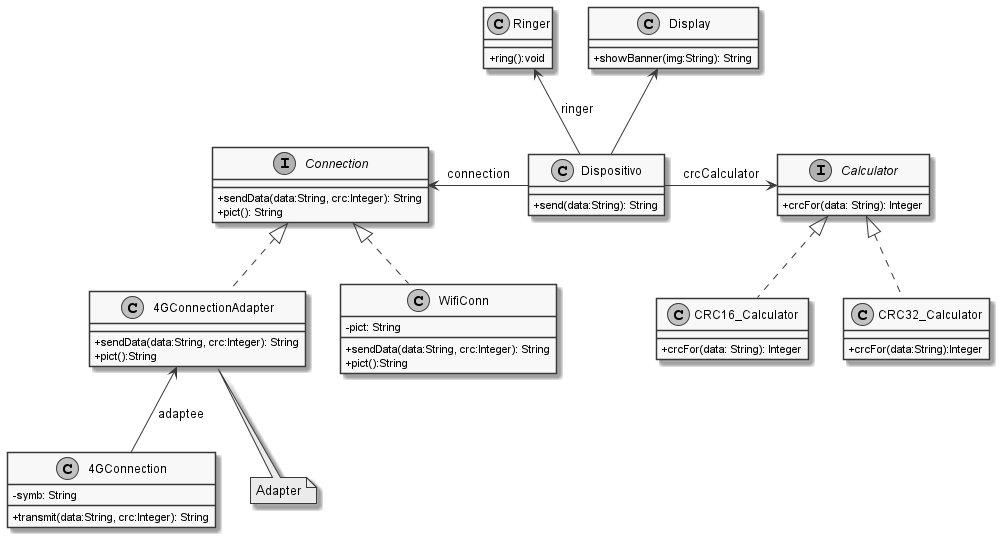

The diagram above was rendered by PlantUML. Its source (embedded in the PNG):
@startuml ej3
skinparam Monochrome true
skinparam classAttributeIconSize 0 

class Dispositivo{
    +send(data:String): String
}

interface Calculator{
    +crcFor(data: String): Integer
}
class CRC16_Calculator{
 +crcFor(data: String): Integer
}
class CRC32_Calculator{
    +crcFor(data:String):Integer
}
Calculator <-left- Dispositivo : crcCalculator
Calculator <|.. CRC16_Calculator
Calculator <|.. CRC32_Calculator

class Ringer{
    +ring():void
}
Ringer <-down- Dispositivo : ringer

class Display{
    +showBanner(img:String): String
}
Display <-- Dispositivo

interface Connection{
    +sendData(data:String, crc:Integer): String
    +pict(): String
}
Connection <-right- Dispositivo : connection

class WifiConn{
    -pict: String
    +sendData(data:String, crc:Integer): String
    +pict():String
}
Connection <|.. WifiConn

class 4GConnection{
    -symb: String
    +transmit(data:String, crc:Integer): String
}
note "Adapter" as N2
class 4GConnectionAdapter{
    +sendData(data:String, crc:Integer): String
    +pict():String
}
N2 .up. 4GConnectionAdapter
Connection <|.. 4GConnectionAdapter
4GConnectionAdapter <-d- 4GConnection : adaptee

@enduml